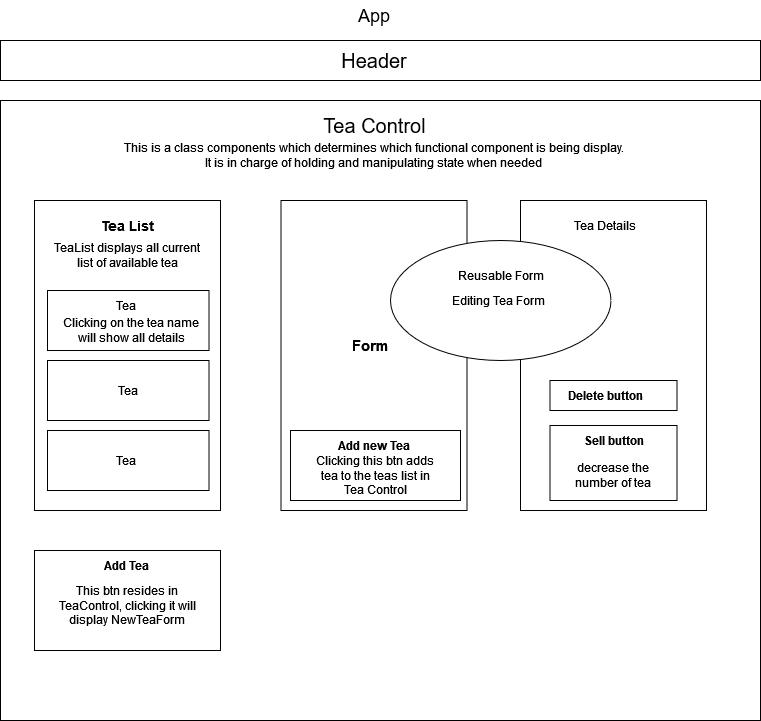

The diagram above was exported from draw.io. Its source (the exported page's mxGraphModel, read from the mxfile embedded in the PNG):
<mxGraphModel dx="1050" dy="579" grid="1" gridSize="10" guides="1" tooltips="1" connect="1" arrows="1" fold="1" page="1" pageScale="1" pageWidth="827" pageHeight="1169" math="0" shadow="0">
  <root>
    <mxCell id="0" />
    <mxCell id="1" parent="0" />
    <mxCell id="UgtbDvsUYmOSilJM2y3G-1" value="&lt;font style=&quot;font-size: 18px;&quot;&gt;App&lt;/font&gt;" style="text;strokeColor=none;align=center;fillColor=none;html=1;verticalAlign=middle;whiteSpace=wrap;rounded=0;" parent="1" vertex="1">
      <mxGeometry x="359" y="40" width="110" height="30" as="geometry" />
    </mxCell>
    <mxCell id="UgtbDvsUYmOSilJM2y3G-3" value="" style="rounded=0;whiteSpace=wrap;html=1;" parent="1" vertex="1">
      <mxGeometry x="40" y="80" width="760" height="40" as="geometry" />
    </mxCell>
    <mxCell id="UgtbDvsUYmOSilJM2y3G-2" value="&lt;font style=&quot;font-size: 20px;&quot;&gt;Header&lt;/font&gt;" style="text;strokeColor=none;align=center;fillColor=none;html=1;verticalAlign=middle;whiteSpace=wrap;rounded=0;" parent="1" vertex="1">
      <mxGeometry x="371" y="85" width="86" height="30" as="geometry" />
    </mxCell>
    <mxCell id="UgtbDvsUYmOSilJM2y3G-6" value="" style="rounded=0;whiteSpace=wrap;html=1;" parent="1" vertex="1">
      <mxGeometry x="40" y="140" width="760" height="620" as="geometry" />
    </mxCell>
    <mxCell id="UgtbDvsUYmOSilJM2y3G-7" value="&lt;font size=&quot;1&quot;&gt;&lt;span style=&quot;font-size: 20px;&quot;&gt;Tea Control&lt;/span&gt;&lt;/font&gt;" style="text;strokeColor=none;align=center;fillColor=none;html=1;verticalAlign=middle;whiteSpace=wrap;rounded=0;" parent="1" vertex="1">
      <mxGeometry x="343.5" y="150" width="141" height="30" as="geometry" />
    </mxCell>
    <mxCell id="UgtbDvsUYmOSilJM2y3G-8" value="&lt;div&gt;This is a class components which determines which functional component is being display.&lt;/div&gt;&lt;div&gt;It is in charge of holding and manipulating state when needed&lt;br&gt;&lt;/div&gt;" style="text;strokeColor=none;align=center;fillColor=none;html=1;verticalAlign=middle;whiteSpace=wrap;rounded=0;" parent="1" vertex="1">
      <mxGeometry x="74" y="180" width="680" height="30" as="geometry" />
    </mxCell>
    <mxCell id="UgtbDvsUYmOSilJM2y3G-9" value="" style="rounded=0;whiteSpace=wrap;html=1;" parent="1" vertex="1">
      <mxGeometry x="74" y="240" width="186" height="310" as="geometry" />
    </mxCell>
    <mxCell id="UgtbDvsUYmOSilJM2y3G-10" value="" style="rounded=0;whiteSpace=wrap;html=1;" parent="1" vertex="1">
      <mxGeometry x="320.5" y="240" width="186" height="310" as="geometry" />
    </mxCell>
    <mxCell id="UgtbDvsUYmOSilJM2y3G-11" value="" style="rounded=0;whiteSpace=wrap;html=1;" parent="1" vertex="1">
      <mxGeometry x="560" y="240" width="186" height="310" as="geometry" />
    </mxCell>
    <mxCell id="UgtbDvsUYmOSilJM2y3G-12" value="" style="rounded=0;whiteSpace=wrap;html=1;" parent="1" vertex="1">
      <mxGeometry x="74" y="590" width="186" height="100" as="geometry" />
    </mxCell>
    <mxCell id="UgtbDvsUYmOSilJM2y3G-13" value="" style="rounded=0;whiteSpace=wrap;html=1;" parent="1" vertex="1">
      <mxGeometry x="330" y="470" width="170" height="70" as="geometry" />
    </mxCell>
    <mxCell id="UgtbDvsUYmOSilJM2y3G-15" value="&lt;b&gt;&lt;font style=&quot;font-size: 14px;&quot;&gt;Tea List&lt;/font&gt;&lt;/b&gt;" style="text;strokeColor=none;align=center;fillColor=none;html=1;verticalAlign=middle;whiteSpace=wrap;rounded=0;" parent="1" vertex="1">
      <mxGeometry x="125.5" y="250" width="83" height="30" as="geometry" />
    </mxCell>
    <mxCell id="UgtbDvsUYmOSilJM2y3G-16" value="TeaList displays all current list of available tea" style="text;strokeColor=none;align=center;fillColor=none;html=1;verticalAlign=middle;whiteSpace=wrap;rounded=0;" parent="1" vertex="1">
      <mxGeometry x="87" y="280" width="160" height="30" as="geometry" />
    </mxCell>
    <mxCell id="UgtbDvsUYmOSilJM2y3G-19" value="" style="rounded=0;whiteSpace=wrap;html=1;" parent="1" vertex="1">
      <mxGeometry x="87" y="330" width="161.5" height="60" as="geometry" />
    </mxCell>
    <mxCell id="UgtbDvsUYmOSilJM2y3G-25" value="Tea" style="text;strokeColor=none;align=center;fillColor=none;html=1;verticalAlign=middle;whiteSpace=wrap;rounded=0;" parent="1" vertex="1">
      <mxGeometry x="136.25" y="330" width="60" height="30" as="geometry" />
    </mxCell>
    <mxCell id="UgtbDvsUYmOSilJM2y3G-26" value="Clicking on the tea name will show all details" style="text;strokeColor=none;align=center;fillColor=none;html=1;verticalAlign=middle;whiteSpace=wrap;rounded=0;" parent="1" vertex="1">
      <mxGeometry x="92.5" y="360" width="156" height="20" as="geometry" />
    </mxCell>
    <mxCell id="UgtbDvsUYmOSilJM2y3G-27" value="" style="rounded=0;whiteSpace=wrap;html=1;" parent="1" vertex="1">
      <mxGeometry x="87" y="400" width="161.5" height="60" as="geometry" />
    </mxCell>
    <mxCell id="UgtbDvsUYmOSilJM2y3G-28" value="" style="rounded=0;whiteSpace=wrap;html=1;" parent="1" vertex="1">
      <mxGeometry x="87" y="470" width="161.5" height="60" as="geometry" />
    </mxCell>
    <mxCell id="UgtbDvsUYmOSilJM2y3G-29" value="Tea" style="text;strokeColor=none;align=center;fillColor=none;html=1;verticalAlign=middle;whiteSpace=wrap;rounded=0;" parent="1" vertex="1">
      <mxGeometry x="136.25" y="485" width="60" height="30" as="geometry" />
    </mxCell>
    <mxCell id="UgtbDvsUYmOSilJM2y3G-30" value="Tea" style="text;strokeColor=none;align=center;fillColor=none;html=1;verticalAlign=middle;whiteSpace=wrap;rounded=0;" parent="1" vertex="1">
      <mxGeometry x="137.75" y="415" width="60" height="30" as="geometry" />
    </mxCell>
    <mxCell id="UgtbDvsUYmOSilJM2y3G-31" value="&lt;b&gt;Add Tea&lt;/b&gt;" style="text;strokeColor=none;align=center;fillColor=none;html=1;verticalAlign=middle;whiteSpace=wrap;rounded=0;" parent="1" vertex="1">
      <mxGeometry x="136.25" y="590" width="60" height="30" as="geometry" />
    </mxCell>
    <mxCell id="UgtbDvsUYmOSilJM2y3G-32" value="This btn resides in TeaControl, clicking it will display NewTeaForm" style="text;strokeColor=none;align=center;fillColor=none;html=1;verticalAlign=middle;whiteSpace=wrap;rounded=0;" parent="1" vertex="1">
      <mxGeometry x="93.25" y="620" width="147.5" height="50" as="geometry" />
    </mxCell>
    <mxCell id="UgtbDvsUYmOSilJM2y3G-33" value="&lt;b&gt;&lt;font style=&quot;font-size: 15px;&quot;&gt;Form&lt;/font&gt;&lt;/b&gt;" style="text;strokeColor=none;align=center;fillColor=none;html=1;verticalAlign=middle;whiteSpace=wrap;rounded=0;" parent="1" vertex="1">
      <mxGeometry x="380" y="370" width="60" height="30" as="geometry" />
    </mxCell>
    <mxCell id="UgtbDvsUYmOSilJM2y3G-34" value="&lt;b&gt;Add new Tea &lt;/b&gt;" style="text;strokeColor=none;align=center;fillColor=none;html=1;verticalAlign=middle;whiteSpace=wrap;rounded=0;" parent="1" vertex="1">
      <mxGeometry x="376" y="470" width="76" height="30" as="geometry" />
    </mxCell>
    <mxCell id="UgtbDvsUYmOSilJM2y3G-35" value="Clicking this btn adds tea to the teas list in Tea Control" style="text;strokeColor=none;align=center;fillColor=none;html=1;verticalAlign=middle;whiteSpace=wrap;rounded=0;" parent="1" vertex="1">
      <mxGeometry x="350" y="500" width="130" height="30" as="geometry" />
    </mxCell>
    <mxCell id="UgtbDvsUYmOSilJM2y3G-36" value="Tea Details" style="text;strokeColor=none;align=center;fillColor=none;html=1;verticalAlign=middle;whiteSpace=wrap;rounded=0;" parent="1" vertex="1">
      <mxGeometry x="600" y="250" width="90" height="30" as="geometry" />
    </mxCell>
    <mxCell id="UgtbDvsUYmOSilJM2y3G-37" value="" style="rounded=0;whiteSpace=wrap;html=1;" parent="1" vertex="1">
      <mxGeometry x="589.5" y="420" width="127" height="30" as="geometry" />
    </mxCell>
    <mxCell id="UgtbDvsUYmOSilJM2y3G-38" value="&lt;b&gt;Delete button&lt;/b&gt;" style="text;strokeColor=none;align=center;fillColor=none;html=1;verticalAlign=middle;whiteSpace=wrap;rounded=0;" parent="1" vertex="1">
      <mxGeometry x="597.75" y="420" width="94.5" height="30" as="geometry" />
    </mxCell>
    <mxCell id="UgtbDvsUYmOSilJM2y3G-39" value="" style="rounded=0;whiteSpace=wrap;html=1;" parent="1" vertex="1">
      <mxGeometry x="589.5" y="465" width="127" height="75" as="geometry" />
    </mxCell>
    <mxCell id="UgtbDvsUYmOSilJM2y3G-40" value="&lt;b&gt;Sell button&lt;/b&gt;" style="text;strokeColor=none;align=center;fillColor=none;html=1;verticalAlign=middle;whiteSpace=wrap;rounded=0;" parent="1" vertex="1">
      <mxGeometry x="604.5" y="470" width="97" height="20" as="geometry" />
    </mxCell>
    <mxCell id="UgtbDvsUYmOSilJM2y3G-41" value="decrease the number of tea" style="text;strokeColor=none;align=center;fillColor=none;html=1;verticalAlign=middle;whiteSpace=wrap;rounded=0;" parent="1" vertex="1">
      <mxGeometry x="598" y="500" width="110" height="30" as="geometry" />
    </mxCell>
    <mxCell id="92_oEdT5eBJzrd0z8XLW-2" value="" style="ellipse;whiteSpace=wrap;html=1;" vertex="1" parent="1">
      <mxGeometry x="430" y="280" width="220.5" height="120" as="geometry" />
    </mxCell>
    <mxCell id="92_oEdT5eBJzrd0z8XLW-3" value="Reusable Form" style="text;strokeColor=none;align=center;fillColor=none;html=1;verticalAlign=middle;whiteSpace=wrap;rounded=0;" vertex="1" parent="1">
      <mxGeometry x="493.5" y="300" width="93.5" height="30" as="geometry" />
    </mxCell>
    <mxCell id="92_oEdT5eBJzrd0z8XLW-4" value="Editing Tea Form" style="text;strokeColor=none;align=center;fillColor=none;html=1;verticalAlign=middle;whiteSpace=wrap;rounded=0;" vertex="1" parent="1">
      <mxGeometry x="480" y="325" width="116.5" height="30" as="geometry" />
    </mxCell>
  </root>
</mxGraphModel>